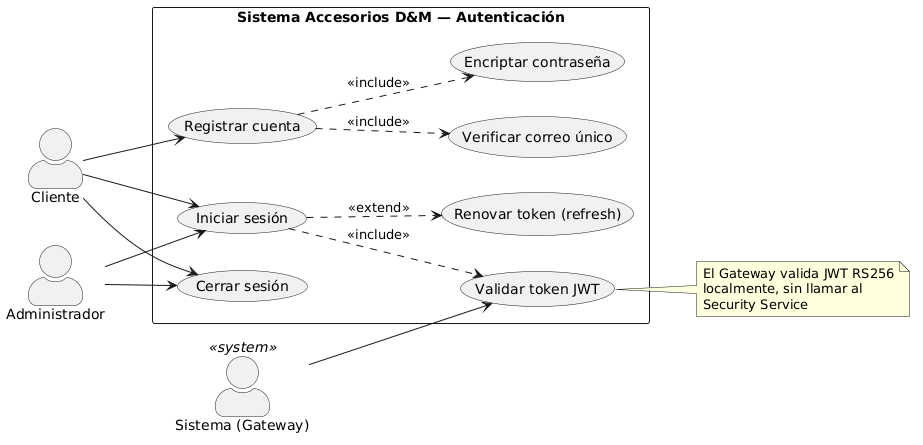

The diagram above was rendered by PlantUML. Its source (embedded in the PNG):
@startuml
left to right direction
skinparam actorStyle awesome

actor "Cliente" as C
actor "Administrador" as A
actor "Sistema (Gateway)" as S <<system>>

rectangle "Sistema Accesorios D&M — Autenticación" {
  usecase "Registrar cuenta" as UC1
  usecase "Iniciar sesión" as UC2
  usecase "Validar token JWT" as UC3
  usecase "Renovar token (refresh)" as UC4
  usecase "Cerrar sesión" as UC5
  usecase "Verificar correo único" as UC6
  usecase "Encriptar contraseña" as UC7
}

C --> UC1
C --> UC2
C --> UC5
A --> UC2
A --> UC5

UC1 ..> UC6 : <<include>>
UC1 ..> UC7 : <<include>>
UC2 ..> UC3 : <<include>>
UC2 ..> UC4 : <<extend>>
S --> UC3

note right of UC3
  El Gateway valida JWT RS256
  localmente, sin llamar al
  Security Service
end note
@enduml